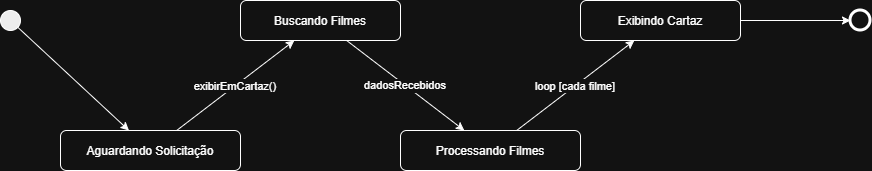

The diagram above was exported from draw.io. Its source (the exported page's mxGraphModel, read from the mxfile embedded in the PNG):
<mxGraphModel dx="1268" dy="1302" grid="1" gridSize="10" guides="1" tooltips="1" connect="1" arrows="1" fold="1" page="1" pageScale="1" pageWidth="827" pageHeight="1169" math="0" shadow="0">
  <root>
    <mxCell id="0" />
    <mxCell id="1" parent="0" />
    <mxCell id="AOxcTLXq0qGWLR5dgz5W-63" parent="1" style="ellipse;fillColor=#000000;" vertex="1">
      <mxGeometry height="20" width="20" x="40" y="240" as="geometry" />
    </mxCell>
    <mxCell id="AOxcTLXq0qGWLR5dgz5W-64" parent="1" style="rounded=1;" value="Aguardando Solicitação" vertex="1">
      <mxGeometry height="40" width="180" x="100" y="360" as="geometry" />
    </mxCell>
    <mxCell id="AOxcTLXq0qGWLR5dgz5W-65" parent="1" style="rounded=1;" value="Buscando Filmes" vertex="1">
      <mxGeometry height="40" width="160" x="280" y="230" as="geometry" />
    </mxCell>
    <mxCell id="AOxcTLXq0qGWLR5dgz5W-66" parent="1" style="rounded=1;" value="Processando Filmes" vertex="1">
      <mxGeometry height="40" width="180" x="440" y="360" as="geometry" />
    </mxCell>
    <mxCell id="AOxcTLXq0qGWLR5dgz5W-67" parent="1" style="rounded=1;" value="Exibindo Cartaz" vertex="1">
      <mxGeometry height="40" width="160" x="620" y="230" as="geometry" />
    </mxCell>
    <mxCell id="AOxcTLXq0qGWLR5dgz5W-68" parent="1" style="ellipse;strokeWidth=3;" vertex="1">
      <mxGeometry height="20" width="20" x="890" y="240" as="geometry" />
    </mxCell>
    <mxCell id="AOxcTLXq0qGWLR5dgz5W-69" edge="1" parent="1" source="AOxcTLXq0qGWLR5dgz5W-63" target="AOxcTLXq0qGWLR5dgz5W-64">
      <mxGeometry relative="1" as="geometry" />
    </mxCell>
    <mxCell id="AOxcTLXq0qGWLR5dgz5W-70" edge="1" parent="1" source="AOxcTLXq0qGWLR5dgz5W-64" target="AOxcTLXq0qGWLR5dgz5W-65" value="exibirEmCartaz()">
      <mxGeometry relative="1" as="geometry" />
    </mxCell>
    <mxCell id="AOxcTLXq0qGWLR5dgz5W-71" edge="1" parent="1" source="AOxcTLXq0qGWLR5dgz5W-65" target="AOxcTLXq0qGWLR5dgz5W-66" value="dadosRecebidos">
      <mxGeometry relative="1" as="geometry" />
    </mxCell>
    <mxCell id="AOxcTLXq0qGWLR5dgz5W-72" edge="1" parent="1" source="AOxcTLXq0qGWLR5dgz5W-66" target="AOxcTLXq0qGWLR5dgz5W-67" value="loop [cada filme]">
      <mxGeometry relative="1" as="geometry" />
    </mxCell>
    <mxCell id="AOxcTLXq0qGWLR5dgz5W-73" edge="1" parent="1" source="AOxcTLXq0qGWLR5dgz5W-67" target="AOxcTLXq0qGWLR5dgz5W-68">
      <mxGeometry relative="1" as="geometry" />
    </mxCell>
  </root>
</mxGraphModel>